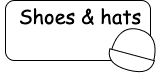

The diagram above was exported from draw.io. Its source (the exported page's mxGraphModel, read from the mxfile embedded in the PNG):
<mxGraphModel dx="1114" dy="883" grid="1" gridSize="10" guides="1" tooltips="1" connect="1" arrows="1" fold="1" page="1" pageScale="1" pageWidth="850" pageHeight="1100" math="0" shadow="0">
  <root>
    <mxCell id="0" />
    <mxCell id="1" parent="0" />
    <mxCell id="ItLwP_ZROcyg9zBTOyUC-11" value="" style="rounded=1;whiteSpace=wrap;html=1;hachureGap=4;fontFamily=Architects Daughter;fontSource=https%3A%2F%2Ffonts.googleapis.com%2Fcss%3Ffamily%3DArchitects%2BDaughter;fontSize=20;" vertex="1" parent="1">
      <mxGeometry x="125" y="200" width="145" height="60" as="geometry" />
    </mxCell>
    <mxCell id="ItLwP_ZROcyg9zBTOyUC-1" value="Shoes &amp;amp; hats" style="text;html=1;strokeColor=none;fillColor=none;align=center;verticalAlign=middle;whiteSpace=wrap;rounded=0;fontSize=20;fontFamily=Comic Sans MS;" vertex="1" parent="1">
      <mxGeometry x="120" y="210" width="160" height="10" as="geometry" />
    </mxCell>
    <mxCell id="ItLwP_ZROcyg9zBTOyUC-6" value="" style="group;rotation=15;" vertex="1" connectable="0" parent="1">
      <mxGeometry x="230" y="228.92" width="50" height="40" as="geometry" />
    </mxCell>
    <mxCell id="ItLwP_ZROcyg9zBTOyUC-4" value="" style="shape=or;whiteSpace=wrap;html=1;hachureGap=4;fontFamily=Architects Daughter;fontSource=https%3A%2F%2Ffonts.googleapis.com%2Fcss%3Ffamily%3DArchitects%2BDaughter;fontSize=20;rotation=-75;" vertex="1" parent="ItLwP_ZROcyg9zBTOyUC-6">
      <mxGeometry x="10.833333333333334" y="-7.619047619047619" width="28.947368421052627" height="43.63636363636363" as="geometry" />
    </mxCell>
    <mxCell id="ItLwP_ZROcyg9zBTOyUC-5" value="" style="shape=or;whiteSpace=wrap;html=1;hachureGap=4;fontFamily=Architects Daughter;fontSource=https%3A%2F%2Ffonts.googleapis.com%2Fcss%3Ffamily%3DArchitects%2BDaughter;fontSize=20;rotation=105;" vertex="1" parent="ItLwP_ZROcyg9zBTOyUC-6">
      <mxGeometry x="11.666666666666668" y="9.904761904761905" width="15.789473684210526" height="46.060606060606055" as="geometry" />
    </mxCell>
  </root>
</mxGraphModel>